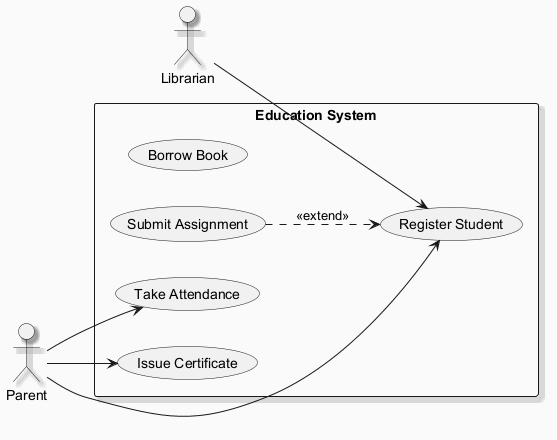

The diagram above was rendered by PlantUML. Its source (embedded in the PNG):
@startuml
skinparam backgroundColor #FAFAFA
skinparam classBackgroundColor #FFF3E0
skinparam classBorderColor #E65100
skinparam shadowing true
left to right direction
actor "Librarian" as Librarian
actor "Parent" as Parent
rectangle "Education System" {
  usecase "Borrow Book" as UC_BorrowBook
  usecase "Register Student" as UC_RegisterStudent
  usecase "Submit Assignment" as UC_SubmitAssignment
  usecase "Take Attendance" as UC_TakeAttendance
  usecase "Issue Certificate" as UC_IssueCertificate
}
Librarian --> UC_RegisterStudent
Parent --> UC_TakeAttendance
Parent --> UC_IssueCertificate
Parent --> UC_RegisterStudent
UC_SubmitAssignment ..> UC_RegisterStudent : <<extend>>
@enduml